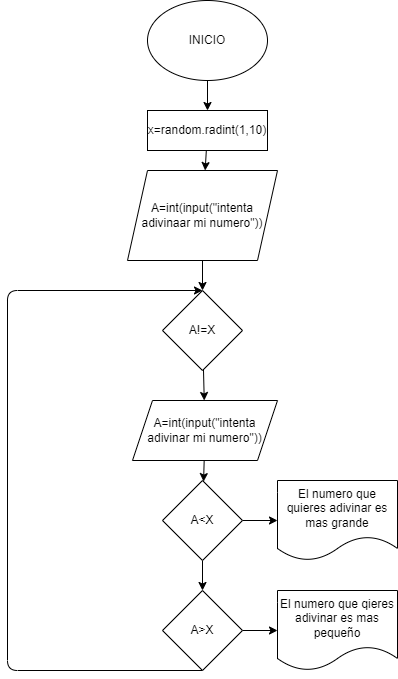

The diagram above was exported from draw.io. Its source (the exported page's mxGraphModel, read from the mxfile embedded in the PNG):
<mxGraphModel dx="804" dy="473" grid="1" gridSize="10" guides="1" tooltips="1" connect="1" arrows="1" fold="1" page="1" pageScale="1" pageWidth="827" pageHeight="1169" math="0" shadow="0">
  <root>
    <mxCell id="0" />
    <mxCell id="1" parent="0" />
    <mxCell id="4" value="" style="edgeStyle=none;html=1;" edge="1" parent="1" source="2" target="3">
      <mxGeometry relative="1" as="geometry" />
    </mxCell>
    <mxCell id="2" value="INICIO" style="ellipse;whiteSpace=wrap;html=1;" vertex="1" parent="1">
      <mxGeometry x="340" y="40" width="120" height="80" as="geometry" />
    </mxCell>
    <mxCell id="6" value="" style="edgeStyle=none;html=1;" edge="1" parent="1" source="3" target="5">
      <mxGeometry relative="1" as="geometry" />
    </mxCell>
    <mxCell id="3" value="x=random.radint(1,10)&lt;br&gt;" style="whiteSpace=wrap;html=1;" vertex="1" parent="1">
      <mxGeometry x="340" y="150" width="120" height="40" as="geometry" />
    </mxCell>
    <mxCell id="8" value="" style="edgeStyle=none;html=1;" edge="1" parent="1" source="5" target="7">
      <mxGeometry relative="1" as="geometry" />
    </mxCell>
    <mxCell id="5" value="A=int(input(&quot;intenta adivinaar mi numero&quot;))" style="shape=parallelogram;perimeter=parallelogramPerimeter;whiteSpace=wrap;html=1;fixedSize=1;" vertex="1" parent="1">
      <mxGeometry x="320" y="210" width="150" height="90" as="geometry" />
    </mxCell>
    <mxCell id="10" value="" style="edgeStyle=none;html=1;" edge="1" parent="1" source="7" target="9">
      <mxGeometry relative="1" as="geometry" />
    </mxCell>
    <mxCell id="7" value="A!=X" style="rhombus;whiteSpace=wrap;html=1;" vertex="1" parent="1">
      <mxGeometry x="355" y="330" width="80" height="80" as="geometry" />
    </mxCell>
    <mxCell id="12" value="" style="edgeStyle=none;html=1;" edge="1" parent="1" source="9" target="11">
      <mxGeometry relative="1" as="geometry" />
    </mxCell>
    <mxCell id="9" value="A=int(input(&quot;intenta adivinar mi numero&quot;))" style="shape=parallelogram;perimeter=parallelogramPerimeter;whiteSpace=wrap;html=1;fixedSize=1;" vertex="1" parent="1">
      <mxGeometry x="325" y="440" width="145" height="60" as="geometry" />
    </mxCell>
    <mxCell id="14" value="" style="edgeStyle=none;html=1;" edge="1" parent="1" source="11" target="13">
      <mxGeometry relative="1" as="geometry" />
    </mxCell>
    <mxCell id="16" value="" style="edgeStyle=none;html=1;" edge="1" parent="1" source="11" target="15">
      <mxGeometry relative="1" as="geometry" />
    </mxCell>
    <mxCell id="11" value="A&amp;lt;X" style="rhombus;whiteSpace=wrap;html=1;" vertex="1" parent="1">
      <mxGeometry x="355" y="520" width="80" height="80" as="geometry" />
    </mxCell>
    <mxCell id="13" value="El numero que quieres adivinar es mas grande" style="shape=document;whiteSpace=wrap;html=1;boundedLbl=1;" vertex="1" parent="1">
      <mxGeometry x="470" y="520" width="120" height="80" as="geometry" />
    </mxCell>
    <mxCell id="18" value="" style="edgeStyle=none;html=1;" edge="1" parent="1" source="15" target="17">
      <mxGeometry relative="1" as="geometry" />
    </mxCell>
    <mxCell id="19" style="edgeStyle=none;html=1;exitX=0.5;exitY=1;exitDx=0;exitDy=0;entryX=0.5;entryY=0;entryDx=0;entryDy=0;" edge="1" parent="1" source="15" target="7">
      <mxGeometry relative="1" as="geometry">
        <mxPoint x="190" y="320" as="targetPoint" />
        <Array as="points">
          <mxPoint x="200" y="710" />
          <mxPoint x="200" y="330" />
        </Array>
      </mxGeometry>
    </mxCell>
    <mxCell id="15" value="A&amp;gt;X" style="rhombus;whiteSpace=wrap;html=1;" vertex="1" parent="1">
      <mxGeometry x="355" y="630" width="80" height="80" as="geometry" />
    </mxCell>
    <mxCell id="17" value="El numero que qieres adivinar es mas pequeño" style="shape=document;whiteSpace=wrap;html=1;boundedLbl=1;" vertex="1" parent="1">
      <mxGeometry x="470" y="630" width="120" height="80" as="geometry" />
    </mxCell>
  </root>
</mxGraphModel>